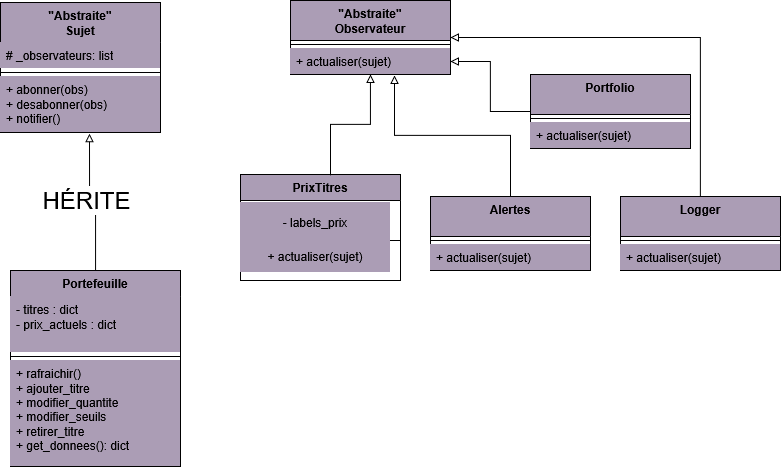

The diagram above was exported from draw.io. Its source (the exported page's mxGraphModel, read from the mxfile embedded in the PNG):
<mxGraphModel dx="860" dy="467" grid="1" gridSize="10" guides="1" tooltips="1" connect="1" arrows="1" fold="1" page="1" pageScale="1" pageWidth="827" pageHeight="1169" math="0" shadow="0">
  <root>
    <mxCell id="0" />
    <mxCell id="1" parent="0" />
    <mxCell id="rSyq1ZqlrfOyY1HTESWz-1" parent="1" style="swimlane;fontStyle=1;align=center;verticalAlign=top;childLayout=stackLayout;horizontal=1;startSize=40;horizontalStack=0;resizeParent=1;resizeParentMax=0;resizeLast=0;collapsible=1;marginBottom=0;whiteSpace=wrap;html=1;fillColor=#AB9DB5;" value="&quot;Abstraite&quot;&lt;br&gt;Sujet" vertex="1">
      <mxGeometry height="130" width="160" x="40" y="32" as="geometry" />
    </mxCell>
    <mxCell id="rSyq1ZqlrfOyY1HTESWz-2" parent="rSyq1ZqlrfOyY1HTESWz-1" style="text;strokeColor=none;fillColor=#AB9DB5;align=left;verticalAlign=top;spacingLeft=4;spacingRight=4;overflow=hidden;rotatable=0;points=[[0,0.5],[1,0.5]];portConstraint=eastwest;whiteSpace=wrap;html=1;" value="# _observateurs: list" vertex="1">
      <mxGeometry height="26" width="160" y="40" as="geometry" />
    </mxCell>
    <mxCell id="rSyq1ZqlrfOyY1HTESWz-3" parent="rSyq1ZqlrfOyY1HTESWz-1" style="line;strokeWidth=1;fillColor=none;align=left;verticalAlign=middle;spacingTop=-1;spacingLeft=3;spacingRight=3;rotatable=0;labelPosition=right;points=[];portConstraint=eastwest;strokeColor=inherit;" value="" vertex="1">
      <mxGeometry height="8" width="160" y="66" as="geometry" />
    </mxCell>
    <mxCell id="rSyq1ZqlrfOyY1HTESWz-4" parent="rSyq1ZqlrfOyY1HTESWz-1" style="text;strokeColor=none;fillColor=#AB9DB5;align=left;verticalAlign=top;spacingLeft=4;spacingRight=4;overflow=hidden;rotatable=0;points=[[0,0.5],[1,0.5]];portConstraint=eastwest;whiteSpace=wrap;html=1;" value="+ abonner(obs)&lt;div&gt;+ desabonner(obs)&lt;/div&gt;&lt;div&gt;+ notifier()&lt;/div&gt;" vertex="1">
      <mxGeometry height="56" width="160" y="74" as="geometry" />
    </mxCell>
    <mxCell id="rSyq1ZqlrfOyY1HTESWz-5" parent="1" style="swimlane;fontStyle=1;align=center;verticalAlign=top;childLayout=stackLayout;horizontal=1;startSize=26;horizontalStack=0;resizeParent=1;resizeParentMax=0;resizeLast=0;collapsible=1;marginBottom=0;whiteSpace=wrap;html=1;fillColor=#AB9DB5;" value="Portefeuille" vertex="1">
      <mxGeometry height="196" width="170" x="50" y="300" as="geometry">
        <mxRectangle height="30" width="100" x="50" y="300" as="alternateBounds" />
      </mxGeometry>
    </mxCell>
    <mxCell id="rSyq1ZqlrfOyY1HTESWz-6" parent="rSyq1ZqlrfOyY1HTESWz-5" style="text;strokeColor=none;fillColor=#AB9DB5;align=left;verticalAlign=top;spacingLeft=4;spacingRight=4;overflow=hidden;rotatable=0;points=[[0,0.5],[1,0.5]];portConstraint=eastwest;whiteSpace=wrap;html=1;" value="&lt;div&gt;- titres : dict&lt;/div&gt;&lt;div&gt;- prix_actuels : dict&lt;/div&gt;" vertex="1">
      <mxGeometry height="56" width="170" y="26" as="geometry" />
    </mxCell>
    <mxCell id="rSyq1ZqlrfOyY1HTESWz-7" parent="rSyq1ZqlrfOyY1HTESWz-5" style="line;strokeWidth=1;fillColor=none;align=left;verticalAlign=middle;spacingTop=-1;spacingLeft=3;spacingRight=3;rotatable=0;labelPosition=right;points=[];portConstraint=eastwest;strokeColor=inherit;" value="" vertex="1">
      <mxGeometry height="8" width="170" y="82" as="geometry" />
    </mxCell>
    <mxCell id="rSyq1ZqlrfOyY1HTESWz-8" parent="rSyq1ZqlrfOyY1HTESWz-5" style="text;strokeColor=none;fillColor=#AB9DB5;align=left;verticalAlign=top;spacingLeft=4;spacingRight=4;overflow=hidden;rotatable=0;points=[[0,0.5],[1,0.5]];portConstraint=eastwest;whiteSpace=wrap;html=1;" value="&lt;div&gt;+ rafraichir()&lt;/div&gt;&lt;div&gt;+ ajouter_titre&lt;/div&gt;&lt;div&gt;+ modifier_quantite&lt;/div&gt;&lt;div&gt;+ modifier_seuils&lt;/div&gt;&lt;div&gt;+ retirer_titre&lt;/div&gt;&lt;div&gt;+ get_donnees(): dict&lt;/div&gt;&lt;div&gt;&lt;br&gt;&lt;/div&gt;" vertex="1">
      <mxGeometry height="106" width="170" y="90" as="geometry" />
    </mxCell>
    <mxCell id="rSyq1ZqlrfOyY1HTESWz-9" edge="1" parent="1" source="rSyq1ZqlrfOyY1HTESWz-5" style="edgeStyle=orthogonalEdgeStyle;rounded=0;orthogonalLoop=1;jettySize=auto;html=1;exitX=0.5;exitY=0;exitDx=0;exitDy=0;entryX=0.556;entryY=1.018;entryDx=0;entryDy=0;entryPerimeter=0;endArrow=block;endFill=0;" target="rSyq1ZqlrfOyY1HTESWz-4">
      <mxGeometry relative="1" as="geometry" />
    </mxCell>
    <mxCell id="rSyq1ZqlrfOyY1HTESWz-10" connectable="0" parent="rSyq1ZqlrfOyY1HTESWz-9" style="edgeLabel;html=1;align=center;verticalAlign=middle;resizable=0;points=[];" value="&lt;font style=&quot;font-size: 24px;&quot;&gt;HÉRITE&lt;/font&gt;" vertex="1">
      <mxGeometry relative="1" x="0.0752" y="3" as="geometry">
        <mxPoint as="offset" />
      </mxGeometry>
    </mxCell>
    <mxCell id="rSyq1ZqlrfOyY1HTESWz-11" parent="1" style="swimlane;fontStyle=1;align=center;verticalAlign=top;childLayout=stackLayout;horizontal=1;startSize=40;horizontalStack=0;resizeParent=1;resizeParentMax=0;resizeLast=0;collapsible=1;marginBottom=0;whiteSpace=wrap;html=1;fillColor=#AB9DB5;" value="&quot;Abstraite&quot;&lt;div&gt;Observateur&lt;/div&gt;" vertex="1">
      <mxGeometry height="74" width="160" x="330" y="30" as="geometry" />
    </mxCell>
    <mxCell id="rSyq1ZqlrfOyY1HTESWz-12" parent="rSyq1ZqlrfOyY1HTESWz-11" style="line;strokeWidth=1;fillColor=none;align=left;verticalAlign=middle;spacingTop=-1;spacingLeft=3;spacingRight=3;rotatable=0;labelPosition=right;points=[];portConstraint=eastwest;strokeColor=inherit;" value="" vertex="1">
      <mxGeometry height="8" width="160" y="40" as="geometry" />
    </mxCell>
    <mxCell id="rSyq1ZqlrfOyY1HTESWz-13" parent="rSyq1ZqlrfOyY1HTESWz-11" style="text;strokeColor=none;fillColor=#AB9DB5;align=left;verticalAlign=top;spacingLeft=4;spacingRight=4;overflow=hidden;rotatable=0;points=[[0,0.5],[1,0.5]];portConstraint=eastwest;whiteSpace=wrap;html=1;" value="+ actualiser(sujet)" vertex="1">
      <mxGeometry height="26" width="160" y="48" as="geometry" />
    </mxCell>
    <mxCell id="rSyq1ZqlrfOyY1HTESWz-15" parent="1" style="swimlane;fontStyle=1;align=center;verticalAlign=top;childLayout=stackLayout;horizontal=1;startSize=26;horizontalStack=0;resizeParent=1;resizeParentMax=0;resizeLast=0;collapsible=1;marginBottom=0;whiteSpace=wrap;html=1;fillColor=#AB9DB5;" value="PrixTitres" vertex="1">
      <mxGeometry height="106" width="160" x="280" y="204" as="geometry" />
    </mxCell>
    <mxCell id="rSyq1ZqlrfOyY1HTESWz-16" parent="rSyq1ZqlrfOyY1HTESWz-15" style="line;strokeWidth=1;fillColor=none;align=left;verticalAlign=middle;spacingTop=-1;spacingLeft=3;spacingRight=3;rotatable=0;labelPosition=right;points=[];portConstraint=eastwest;strokeColor=inherit;" value="" vertex="1">
      <mxGeometry height="80" width="160" y="26" as="geometry" />
    </mxCell>
    <mxCell id="rSyq1ZqlrfOyY1HTESWz-19" parent="1" style="text;html=1;whiteSpace=wrap;strokeColor=none;fillColor=#AB9DB5;align=center;verticalAlign=middle;rounded=0;" value="- labels_prix" vertex="1">
      <mxGeometry height="40" width="150" x="280" y="232" as="geometry" />
    </mxCell>
    <mxCell id="rSyq1ZqlrfOyY1HTESWz-20" parent="1" style="text;html=1;whiteSpace=wrap;strokeColor=none;fillColor=#AB9DB5;align=center;verticalAlign=middle;rounded=0;" value="+ actualiser(sujet)" vertex="1">
      <mxGeometry height="32" width="150" x="280" y="270" as="geometry" />
    </mxCell>
    <mxCell id="rSyq1ZqlrfOyY1HTESWz-21" parent="1" style="swimlane;fontStyle=1;align=center;verticalAlign=top;childLayout=stackLayout;horizontal=1;startSize=40;horizontalStack=0;resizeParent=1;resizeParentMax=0;resizeLast=0;collapsible=1;marginBottom=0;whiteSpace=wrap;html=1;fillColor=#AB9DB5;" value="Alertes" vertex="1">
      <mxGeometry height="74" width="160" x="470" y="226" as="geometry" />
    </mxCell>
    <mxCell id="rSyq1ZqlrfOyY1HTESWz-22" parent="rSyq1ZqlrfOyY1HTESWz-21" style="line;strokeWidth=1;fillColor=none;align=left;verticalAlign=middle;spacingTop=-1;spacingLeft=3;spacingRight=3;rotatable=0;labelPosition=right;points=[];portConstraint=eastwest;strokeColor=inherit;" value="" vertex="1">
      <mxGeometry height="8" width="160" y="40" as="geometry" />
    </mxCell>
    <mxCell id="rSyq1ZqlrfOyY1HTESWz-23" parent="rSyq1ZqlrfOyY1HTESWz-21" style="text;strokeColor=none;fillColor=#AB9DB5;align=left;verticalAlign=top;spacingLeft=4;spacingRight=4;overflow=hidden;rotatable=0;points=[[0,0.5],[1,0.5]];portConstraint=eastwest;whiteSpace=wrap;html=1;" value="+ actualiser(sujet)" vertex="1">
      <mxGeometry height="26" width="160" y="48" as="geometry" />
    </mxCell>
    <mxCell id="rSyq1ZqlrfOyY1HTESWz-24" edge="1" parent="1" source="rSyq1ZqlrfOyY1HTESWz-11" style="edgeStyle=orthogonalEdgeStyle;rounded=0;orthogonalLoop=1;jettySize=auto;html=1;entryX=0.563;entryY=0.009;entryDx=0;entryDy=0;entryPerimeter=0;startArrow=block;startFill=0;endArrow=none;endFill=0;" target="rSyq1ZqlrfOyY1HTESWz-15">
      <mxGeometry relative="1" as="geometry" />
    </mxCell>
    <mxCell id="rSyq1ZqlrfOyY1HTESWz-25" edge="1" parent="1" source="rSyq1ZqlrfOyY1HTESWz-21" style="edgeStyle=orthogonalEdgeStyle;rounded=0;orthogonalLoop=1;jettySize=auto;html=1;exitX=0.5;exitY=0;exitDx=0;exitDy=0;entryX=0.65;entryY=1.038;entryDx=0;entryDy=0;entryPerimeter=0;endArrow=block;endFill=0;" target="rSyq1ZqlrfOyY1HTESWz-13">
      <mxGeometry relative="1" as="geometry" />
    </mxCell>
    <mxCell id="rSyq1ZqlrfOyY1HTESWz-29" edge="1" parent="1" source="rSyq1ZqlrfOyY1HTESWz-26" style="edgeStyle=orthogonalEdgeStyle;rounded=0;orthogonalLoop=1;jettySize=auto;html=1;exitX=0.5;exitY=0;exitDx=0;exitDy=0;entryX=1;entryY=0.5;entryDx=0;entryDy=0;endArrow=block;endFill=0;strokeWidth=1;" target="rSyq1ZqlrfOyY1HTESWz-11">
      <mxGeometry relative="1" as="geometry" />
    </mxCell>
    <mxCell id="rSyq1ZqlrfOyY1HTESWz-26" parent="1" style="swimlane;fontStyle=1;align=center;verticalAlign=top;childLayout=stackLayout;horizontal=1;startSize=40;horizontalStack=0;resizeParent=1;resizeParentMax=0;resizeLast=0;collapsible=1;marginBottom=0;whiteSpace=wrap;html=1;fillColor=#AB9DB5;" value="Logger" vertex="1">
      <mxGeometry height="74" width="160" x="660" y="226" as="geometry" />
    </mxCell>
    <mxCell id="rSyq1ZqlrfOyY1HTESWz-27" parent="rSyq1ZqlrfOyY1HTESWz-26" style="line;strokeWidth=1;fillColor=none;align=left;verticalAlign=middle;spacingTop=-1;spacingLeft=3;spacingRight=3;rotatable=0;labelPosition=right;points=[];portConstraint=eastwest;strokeColor=inherit;" value="" vertex="1">
      <mxGeometry height="8" width="160" y="40" as="geometry" />
    </mxCell>
    <mxCell id="rSyq1ZqlrfOyY1HTESWz-28" parent="rSyq1ZqlrfOyY1HTESWz-26" style="text;strokeColor=none;fillColor=#AB9DB5;align=left;verticalAlign=top;spacingLeft=4;spacingRight=4;overflow=hidden;rotatable=0;points=[[0,0.5],[1,0.5]];portConstraint=eastwest;whiteSpace=wrap;html=1;" value="+ actualiser(sujet)" vertex="1">
      <mxGeometry height="26" width="160" y="48" as="geometry" />
    </mxCell>
    <mxCell id="rSyq1ZqlrfOyY1HTESWz-34" edge="1" parent="1" source="rSyq1ZqlrfOyY1HTESWz-30" style="edgeStyle=orthogonalEdgeStyle;rounded=0;orthogonalLoop=1;jettySize=auto;html=1;endArrow=block;endFill=0;" target="rSyq1ZqlrfOyY1HTESWz-13">
      <mxGeometry relative="1" as="geometry" />
    </mxCell>
    <mxCell id="rSyq1ZqlrfOyY1HTESWz-30" parent="1" style="swimlane;fontStyle=1;align=center;verticalAlign=top;childLayout=stackLayout;horizontal=1;startSize=40;horizontalStack=0;resizeParent=1;resizeParentMax=0;resizeLast=0;collapsible=1;marginBottom=0;whiteSpace=wrap;html=1;fillColor=#AB9DB5;" value="Portfolio" vertex="1">
      <mxGeometry height="74" width="160" x="570" y="104" as="geometry" />
    </mxCell>
    <mxCell id="rSyq1ZqlrfOyY1HTESWz-31" parent="rSyq1ZqlrfOyY1HTESWz-30" style="line;strokeWidth=1;fillColor=none;align=left;verticalAlign=middle;spacingTop=-1;spacingLeft=3;spacingRight=3;rotatable=0;labelPosition=right;points=[];portConstraint=eastwest;strokeColor=inherit;" value="" vertex="1">
      <mxGeometry height="8" width="160" y="40" as="geometry" />
    </mxCell>
    <mxCell id="rSyq1ZqlrfOyY1HTESWz-32" parent="rSyq1ZqlrfOyY1HTESWz-30" style="text;strokeColor=none;fillColor=#AB9DB5;align=left;verticalAlign=top;spacingLeft=4;spacingRight=4;overflow=hidden;rotatable=0;points=[[0,0.5],[1,0.5]];portConstraint=eastwest;whiteSpace=wrap;html=1;" value="+ actualiser(sujet)" vertex="1">
      <mxGeometry height="26" width="160" y="48" as="geometry" />
    </mxCell>
  </root>
</mxGraphModel>